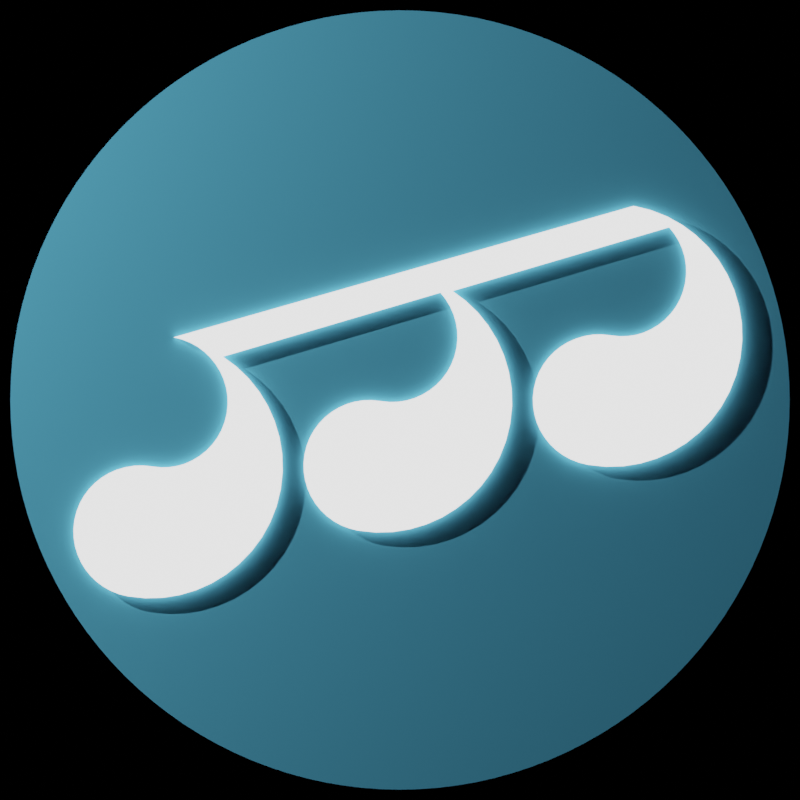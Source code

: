 # Source: logo.blend  (saved by Blender 2.93.21; exported with 4.5.12 LTS)
import bpy
from mathutils import Matrix  # noqa: F401  (used for matrix-valued properties, if any)

bpy.ops.wm.read_factory_settings(use_empty=True)
scene = bpy.context.scene
scene.name = 'Scene'

# ---- collections
col_collection = bpy.data.collections.new('Collection'); scene.collection.children.link(col_collection)

# ---- materials (node trees are filled in below, after node groups)
mat_material_001 = bpy.data.materials.new('Material.001')
mat_material_001.diffuse_color = (1.0, 1.0, 1.0, 1.0)
mat_material_002 = bpy.data.materials.new('Material.002')
mat_material_002.diffuse_color = (0.1583, 0.6064, 0.8, 1.0)

# ---- material node trees
mat_material_001.use_nodes = True; mat_material_001.node_tree.nodes.clear()
_N = mat_material_001.node_tree.nodes; _L = mat_material_001.node_tree.links
n0 = _N.new('ShaderNodeOutputMaterial'); n0.name = 'Material Output'; n0.location = (300, 300)
n1 = _N.new('ShaderNodeEmission'); n1.name = 'Emission'; n1.location = (10, 300)
n1.inputs[1].default_value = 2.0
_L.new(n1.outputs[0], n0.inputs[0])
n0.is_active_output = True
mat_material_002.use_nodes = True; mat_material_002.node_tree.nodes.clear()
_N = mat_material_002.node_tree.nodes; _L = mat_material_002.node_tree.links
n0 = _N.new('ShaderNodeOutputMaterial'); n0.name = 'Material Output'; n0.location = (300, 300)
n1 = _N.new('ShaderNodeBsdfDiffuse'); n1.name = 'Diffuse BSDF'; n1.location = (10, 300)
n1.inputs[0].default_value = (0.1652, 0.683, 1.0, 1.0)
n1.inputs[1].default_value = 0.5
_L.new(n1.outputs[0], n0.inputs[0])
n0.is_active_output = True

# ---- world
world_world = bpy.data.worlds.new('World'); scene.world = world_world
world_world.use_nodes = True; world_world.node_tree.nodes.clear()
_N = world_world.node_tree.nodes; _L = world_world.node_tree.links
n0 = _N.new('ShaderNodeOutputWorld'); n0.name = 'World Output'; n0.location = (300, 300)
n1 = _N.new('ShaderNodeHoldout'); n1.name = 'Holdout'; n1.location = (10, 300)
_L.new(n1.outputs[0], n0.inputs[0])
n0.is_active_output = True
world_world.color = (0.05088, 0.05088, 0.05088)
world_world.use_sun_shadow = False
world_world.sun_shadow_jitter_overblur = 0.0

# ---- cameras
cam_camera = bpy.data.cameras.new('Camera')
cam_camera.clip_end = 100.0
cam_camera.ortho_scale = 7.314

# ---- lights
light_light = bpy.data.lights.new('Light', 'POINT')
light_light.transmission_factor = 0.0
light_light.energy = 2e+04
light_light.shadow_soft_size = 0.1
light_light.shadow_maximum_resolution = 0.006
light_light.use_absolute_resolution = True

# ---- meshes
me_beziercircle = bpy.data.meshes.new('BezierCircle')
me_beziercircle.from_pydata([(-4.871, -1.572, 0.0), (-4.807, -1.458, 0.0), (-4.541, -1.182, 0.0), (-4.431, -1.115, 0.0), (-4.19, -1.026, 0.0), (-3.929, -1.002, 0.0), (-4.905, -2.348, 0.0), (-4.942, -2.224, 0.0), (-4.967, -1.963, 0.0), (-3.182, 0.8883, 0.0), (-2.707, 0.6634, 0.0), (-2.022, -0.08773, 0.0), (-1.802, -0.8276, 0.0), (-1.795, -1.093, 0.0), (-1.824, -1.364, 0.0), (-1.889, -1.628, 0.0), (-1.987, -1.875, 0.0), (-2.114, -2.103, 0.0), (-2.447, -2.495, 0.0), (-3.099, -2.892, 0.0), (-3.347, -2.966, 0.0), (-3.605, -3.008, 0.0), (-3.87, -3.015, 0.0), (-3.314, 0.9208, 0.0), (-3.077, 0.8084, 0.0), (-2.881, 0.642, 0.0), (-2.801, 0.5421, 0.0), (-2.682, 0.3156, 0.0), (-2.624, 0.06286, 0.0), (-2.635, -0.2051, 0.0), (-2.716, -0.4606, 0.0), (-2.78, -0.5747, 0.0), (-2.857, -0.6784, 0.0), (-2.946, -0.7706, 0.0), (-3.046, -0.8505, 0.0), (-3.526, -1.027, 0.0), (-3.658, -1.031, 0.0), (-3.794, -1.016, 0.0), (-4.952, -1.827, 0.0), (-4.919, -1.695, 0.0), (-4.73, -1.354, 0.0), (-4.641, -1.262, 0.0), (-4.314, -1.063, 0.0), (-4.061, -1.005, 0.0), (-4.273, -2.953, 0.0), (-4.396, -2.905, 0.0), (-4.51, -2.841, 0.0), (-4.614, -2.764, 0.0), (-4.706, -2.675, 0.0), (-4.786, -2.575, 0.0), (-4.853, -2.465, 0.0), (-4.963, -2.095, 0.0), (-2.935, 0.7907, 0.0), (-2.5, 0.5091, 0.0), (-2.315, 0.3307, 0.0), (-2.155, 0.1308, 0.0), (-1.918, -0.3222, 0.0), (-1.844, -0.5697, 0.0), (-2.268, -2.31, 0.0), (-2.646, -2.654, 0.0), (-2.865, -2.788, 0.0), (-4.141, -2.986, 0.0), (-3.446, 0.9534, 0.0), (-3.191, 0.872, 0.0), (-2.973, 0.7312, 0.0), (-2.734, 0.4328, 0.0), (-2.645, 0.1918, 0.0), (-2.621, -0.0699, 0.0), (-2.668, -0.3371, 0.0), (-3.156, -0.9171, 0.0), (-3.273, -0.9694, 0.0), (-3.397, -1.006, 0.0), (-1.371, -0.5719, 0.0), (-1.307, -0.4578, 0.0), (-1.041, -0.182, 0.0), (-0.9315, -0.1154, 0.0), (-0.6905, -0.02608, 0.0), (-0.4287, -0.001685, 0.0), (-1.405, -1.348, 0.0), (-1.442, -1.224, 0.0), (-1.467, -0.9626, 0.0), (0.3178, 1.888, 0.0), (0.793, 1.663, 0.0), (1.478, 0.9123, 0.0), (1.698, 0.1724, 0.0), (1.705, -0.09317, 0.0), (1.676, -0.3635, 0.0), (1.611, -0.6276, 0.0), (1.513, -0.8746, 0.0), (1.386, -1.103, 0.0), (1.053, -1.495, 0.0), (0.4005, -1.892, 0.0), (0.153, -1.966, 0.0), (-0.1049, -2.008, 0.0), (-0.3705, -2.015, 0.0), (0.1858, 1.921, 0.0), (0.4234, 1.808, 0.0), (0.6193, 1.642, 0.0), (0.6992, 1.542, 0.0), (0.818, 1.316, 0.0), (0.8759, 1.063, 0.0), (0.8649, 0.7949, 0.0), (0.7836, 0.5394, 0.0), (0.7199, 0.4253, 0.0), (0.6428, 0.3216, 0.0), (0.5536, 0.2294, 0.0), (0.4536, 0.1495, 0.0), (-0.0256, -0.02721, 0.0), (-0.1584, -0.03081, 0.0), (-0.2935, -0.01625, 0.0), (-1.452, -0.8274, 0.0), (-1.419, -0.6954, 0.0), (-1.23, -0.3541, 0.0), (-1.141, -0.2619, 0.0), (-0.8142, -0.06311, 0.0), (-0.5615, -0.005285, 0.0), (-0.7729, -1.953, 0.0), (-0.8964, -1.905, 0.0), (-1.01, -1.841, 0.0), (-1.114, -1.764, 0.0), (-1.206, -1.675, 0.0), (-1.286, -1.575, 0.0), (-1.353, -1.465, 0.0), (-1.463, -1.095, 0.0), (0.5648, 1.791, 0.0), (1.0, 1.509, 0.0), (1.185, 1.331, 0.0), (1.345, 1.131, 0.0), (1.582, 0.6778, 0.0), (1.656, 0.4303, 0.0), (1.232, -1.31, 0.0), (0.8535, -1.654, 0.0), (0.635, -1.788, 0.0), (-0.6408, -1.986, 0.0), (0.05375, 1.953, 0.0), (0.3093, 1.872, 0.0), (0.527, 1.731, 0.0), (0.7658, 1.433, 0.0), (0.8551, 1.192, 0.0), (0.8795, 0.9301, 0.0), (0.8324, 0.6629, 0.0), (0.3444, 0.0829, 0.0), (0.2271, 0.03061, 0.0), (0.1034, -0.006416, 0.0), (2.129, 0.4281, 0.0), (2.193, 0.5422, 0.0), (2.459, 0.818, 0.0), (2.569, 0.8846, 0.0), (2.81, 0.9739, 0.0), (3.071, 0.9983, 0.0), (2.095, -0.3481, 0.0), (2.058, -0.2243, 0.0), (2.033, 0.03741, 0.0), (3.818, 2.888, 0.0), (4.293, 2.663, 0.0), (4.978, 1.912, 0.0), (5.198, 1.172, 0.0), (5.205, 0.9068, 0.0), (5.176, 0.6365, 0.0), (5.111, 0.3724, 0.0), (5.013, 0.1254, 0.0), (4.886, -0.1028, 0.0), (4.553, -0.4946, 0.0), (3.901, -0.8921, 0.0), (3.653, -0.9662, 0.0), (3.395, -1.008, 0.0), (3.13, -1.015, 0.0), (3.686, 2.921, 0.0), (3.923, 2.808, 0.0), (4.119, 2.642, 0.0), (4.199, 2.542, 0.0), (4.318, 2.316, 0.0), (4.376, 2.063, 0.0), (4.365, 1.795, 0.0), (4.284, 1.539, 0.0), (4.22, 1.425, 0.0), (4.143, 1.322, 0.0), (4.054, 1.229, 0.0), (3.954, 1.149, 0.0), (3.474, 0.9728, 0.0), (3.342, 0.9692, 0.0), (3.206, 0.9838, 0.0), (2.048, 0.1726, 0.0), (2.081, 0.3046, 0.0), (2.27, 0.6459, 0.0), (2.359, 0.7381, 0.0), (2.686, 0.9369, 0.0), (2.939, 0.9947, 0.0), (2.727, -0.9533, 0.0), (2.604, -0.9045, 0.0), (2.49, -0.8409, 0.0), (2.386, -0.7637, 0.0), (2.294, -0.6745, 0.0), (2.214, -0.5746, 0.0), (2.147, -0.4653, 0.0), (2.037, -0.09536, 0.0), (4.065, 2.791, 0.0), (4.5, 2.509, 0.0), (4.685, 2.331, 0.0), (4.845, 2.131, 0.0), (5.082, 1.678, 0.0), (5.156, 1.43, 0.0), (4.732, -0.3101, 0.0), (4.354, -0.6544, 0.0), (4.135, -0.7876, 0.0), (2.859, -0.9859, 0.0), (3.554, 2.953, 0.0), (3.809, 2.872, 0.0), (4.027, 2.731, 0.0), (4.266, 2.433, 0.0), (4.355, 2.192, 0.0), (4.379, 1.93, 0.0), (4.332, 1.663, 0.0), (3.844, 1.083, 0.0), (3.727, 1.031, 0.0), (3.603, 0.9936, 0.0)], [], [(97, 136, 96, 135, 95, 134, 62, 9, 52, 10), (169, 208, 168, 207, 167, 206, 134, 81, 124, 82), (0, 39, 38, 8, 51, 7, 6, 50, 49, 48, 47, 46, 45, 44, 61, 22, 21, 20, 19, 60, 59, 18, 58, 17, 16, 15, 14, 13, 12, 57, 56, 11, 55, 54, 53, 10, 25, 26, 65, 27, 66, 28, 67, 29, 68, 30, 31, 32, 33, 34, 69, 70, 71, 35, 36, 37, 5, 43, 4, 42, 3, 2, 41, 40, 1), (52, 9, 62, 23, 63, 24, 64, 25, 10), (72, 111, 110, 80, 123, 79, 78, 122, 121, 120, 119, 118, 117, 116, 133, 94, 93, 92, 91, 132, 131, 90, 130, 89, 88, 87, 86, 85, 84, 129, 128, 83, 127, 126, 125, 82, 97, 98, 137, 99, 138, 100, 139, 101, 140, 102, 103, 104, 105, 106, 141, 142, 143, 107, 108, 109, 77, 115, 76, 114, 75, 74, 113, 112, 73), (124, 81, 134, 95, 135, 96, 136, 97, 82), (196, 153, 206, 167, 207, 168, 208, 169, 154), (144, 183, 182, 152, 195, 151, 150, 194, 193, 192, 191, 190, 189, 188, 205, 166, 165, 164, 163, 204, 203, 162, 202, 161, 160, 159, 158, 157, 156, 201, 200, 155, 199, 198, 197, 154, 169, 170, 209, 171, 210, 172, 211, 173, 212, 174, 175, 176, 177, 178, 213, 214, 215, 179, 180, 181, 149, 187, 148, 186, 147, 146, 185, 184, 145)])
_k = {(0, 1): 1.0, (2, 3): 1.0, (6, 7): 1.0, (12, 13): 1.0, (13, 14): 1.0, (14, 15): 1.0, (15, 16): 1.0, (16, 17): 1.0, (19, 20): 1.0, (20, 21): 1.0, (21, 22): 1.0, (25, 26): 1.0, (30, 31): 1.0, (31, 32): 1.0, (32, 33): 1.0, (33, 34): 1.0, (35, 36): 1.0, (36, 37): 1.0, (5, 37): 1.0, (38, 39): 1.0, (40, 41): 1.0, (44, 45): 1.0, (45, 46): 1.0, (46, 47): 1.0, (47, 48): 1.0, (48, 49): 1.0, (49, 50): 1.0, (53, 54): 1.0, (54, 55): 1.0, (56, 57): 1.0, (59, 60): 1.0, (69, 70): 1.0, (70, 71): 1.0, (44, 61): 1.0, (0, 39): 1.0, (1, 40): 1.0, (2, 41): 1.0, (3, 42): 1.0, (4, 42): 1.0, (4, 43): 1.0, (5, 43): 1.0, (6, 50): 1.0, (7, 51): 1.0, (8, 51): 1.0, (8, 38): 1.0, (10, 53): 1.0, (11, 55): 1.0, (11, 56): 1.0, (12, 57): 1.0, (17, 58): 1.0, (18, 58): 1.0, (18, 59): 1.0, (19, 60): 1.0, (22, 61): 1.0, (23, 62): 1.0, (23, 63): 1.0, (24, 63): 1.0, (24, 64): 1.0, (25, 64): 1.0, (26, 65): 1.0, (27, 65): 1.0, (27, 66): 1.0, (28, 66): 1.0, (28, 67): 1.0, (29, 67): 1.0, (29, 68): 1.0, (30, 68): 1.0, (34, 69): 1.0, (35, 71): 1.0, (72, 73): 1.0, (74, 75): 1.0, (78, 79): 1.0, (84, 85): 1.0, (85, 86): 1.0, (86, 87): 1.0, (87, 88): 1.0, (88, 89): 1.0, (91, 92): 1.0, (92, 93): 1.0, (93, 94): 1.0, (97, 98): 1.0, (102, 103): 1.0, (103, 104): 1.0, (104, 105): 1.0, (105, 106): 1.0, (107, 108): 1.0, (108, 109): 1.0, (77, 109): 1.0, (110, 111): 1.0, (112, 113): 1.0, (116, 117): 1.0, (117, 118): 1.0, (118, 119): 1.0, (119, 120): 1.0, (120, 121): 1.0, (121, 122): 1.0, (125, 126): 1.0, (126, 127): 1.0, (128, 129): 1.0, (131, 132): 1.0, (141, 142): 1.0, (142, 143): 1.0, (116, 133): 1.0, (72, 111): 1.0, (73, 112): 1.0, (74, 113): 1.0, (75, 114): 1.0, (76, 114): 1.0, (76, 115): 1.0, (77, 115): 1.0, (78, 122): 1.0, (79, 123): 1.0, (80, 123): 1.0, (80, 110): 1.0, (82, 125): 1.0, (83, 127): 1.0, (83, 128): 1.0, (84, 129): 1.0, (89, 130): 1.0, (90, 130): 1.0, (90, 131): 1.0, (91, 132): 1.0, (94, 133): 1.0, (95, 134): 1.0, (98, 137): 1.0, (99, 137): 1.0, (99, 138): 1.0, (100, 138): 1.0, (100, 139): 1.0, (101, 139): 1.0, (101, 140): 1.0, (102, 140): 1.0, (106, 141): 1.0, (107, 143): 1.0, (144, 145): 1.0, (146, 147): 1.0, (150, 151): 1.0, (156, 157): 1.0, (157, 158): 1.0, (158, 159): 1.0, (159, 160): 1.0, (160, 161): 1.0, (163, 164): 1.0, (164, 165): 1.0, (165, 166): 1.0, (169, 170): 1.0, (174, 175): 1.0, (175, 176): 1.0, (176, 177): 1.0, (177, 178): 1.0, (179, 180): 1.0, (180, 181): 1.0, (149, 181): 1.0, (182, 183): 1.0, (184, 185): 1.0, (188, 189): 1.0, (189, 190): 1.0, (190, 191): 1.0, (191, 192): 1.0, (192, 193): 1.0, (193, 194): 1.0, (197, 198): 1.0, (198, 199): 1.0, (200, 201): 1.0, (203, 204): 1.0, (213, 214): 1.0, (214, 215): 1.0, (188, 205): 1.0, (144, 183): 1.0, (145, 184): 1.0, (146, 185): 1.0, (147, 186): 1.0, (148, 186): 1.0, (148, 187): 1.0, (149, 187): 1.0, (150, 194): 1.0, (151, 195): 1.0, (152, 195): 1.0, (152, 182): 1.0, (153, 196): 1.0, (154, 196): 1.0, (154, 197): 1.0, (155, 199): 1.0, (155, 200): 1.0, (156, 201): 1.0, (161, 202): 1.0, (162, 202): 1.0, (162, 203): 1.0, (163, 204): 1.0, (166, 205): 1.0, (170, 209): 1.0, (171, 209): 1.0, (171, 210): 1.0, (172, 210): 1.0, (172, 211): 1.0, (173, 211): 1.0, (173, 212): 1.0, (174, 212): 1.0, (178, 213): 1.0, (179, 215): 1.0, (153, 206): 1.0, (10, 97): 1.0, (82, 169): 1.0, (62, 134): 1.0, (134, 206): 1.0}
me_beziercircle.attributes.new('crease_edge', 'FLOAT', 'EDGE').data.foreach_set('value', [_k.get((min(e.vertices), max(e.vertices)), 0.0) for e in me_beziercircle.edges])
_uv = me_beziercircle.uv_layers.new(name='UVMap')
_uv.uv.foreach_set('vector', [0.0, 0.0, 0.0, 0.0, 0.0, 0.0, 0.0, 0.0, 0.0, 0.0, 0.0, 0.0, 0.0, 0.0, 0.0, 0.0, 0.0, 0.0, 0.0, 0.0, 0.0, 0.0, 0.0, 0.0, 0.0, 0.0, 0.0, 0.0, 0.0, 0.0, 0.0, 0.0, 0.0, 0.0, 0.0, 0.0, 0.0, 0.0, 0.0, 0.0, 0.0, 0.0, 0.0, 0.0, 0.0, 0.0, 0.0, 0.0, 0.0, 0.0, 0.0, 0.0, 0.0, 0.0, 0.0, 0.0, 0.0, 0.0, 0.0, 0.0, 0.0, 0.0, 0.0, 0.0, 0.0, 0.0, 0.0, 0.0, 0.0, 0.0, 0.0, 0.0, 0.0, 0.0, 0.0, 0.0, 0.0, 0.0, 0.0, 0.0, 0.0, 0.0, 0.0, 0.0, 0.0, 0.0, 0.0, 0.0, 0.0, 0.0, 0.0, 0.0, 0.0, 0.0, 0.0, 0.0, 0.0, 0.0, 0.0, 0.0, 0.0, 0.0, 0.0, 0.0, 0.0, 0.0, 0.0, 0.0, 0.0, 0.0, 0.0, 0.0, 0.0, 0.0, 0.0, 0.0, 0.0, 0.0, 0.0, 0.0, 0.0, 0.0, 0.0, 0.0, 0.0, 0.0, 0.0, 0.0, 0.0, 0.0, 0.0, 0.0, 0.0, 0.0, 0.0, 0.0, 0.0, 0.0, 0.0, 0.0, 0.0, 0.0, 0.0, 0.0, 0.0, 0.0, 0.0, 0.0, 0.0, 0.0, 0.0, 0.0, 0.0, 0.0, 0.0, 0.0, 0.0, 0.0, 0.0, 0.0, 0.0, 0.0, 0.0, 0.0, 0.0, 0.0, 0.0, 0.0, 0.0, 0.0, 0.0, 0.0, 0.0, 0.0, 0.0, 0.0, 0.0, 0.0, 0.0, 0.0, 0.0, 0.0, 0.0, 0.0, 0.0, 0.0, 0.0, 0.0, 0.0, 0.0, 0.0, 0.0, 0.0, 0.0, 0.0, 0.0, 0.0, 0.0, 0.0, 0.0, 0.0, 0.0, 0.0, 0.0, 0.0, 0.0, 0.0, 0.0, 0.0, 0.0, 0.0, 0.0, 0.0, 0.0, 0.0, 0.0, 0.0, 0.0, 0.0, 0.0, 0.0, 0.0, 0.0, 0.0, 0.0, 0.0, 0.0, 0.0, 0.0, 0.0, 0.0, 0.0, 0.0, 0.0, 0.0, 0.0, 0.0, 0.0, 0.0, 0.0, 0.0, 0.0, 0.0, 0.0, 0.0, 0.0, 0.0, 0.0, 0.0, 0.0, 0.0, 0.0, 0.0, 0.0, 0.0, 0.0, 0.0, 0.0, 0.0, 0.0, 0.0, 0.0, 0.0, 0.0, 0.0, 0.0, 0.0, 0.0, 0.0, 0.0, 0.0, 0.0, 0.0, 0.0, 0.0, 0.0, 0.0, 0.0, 0.0, 0.0, 0.0, 0.0, 0.0, 0.0, 0.0, 0.0, 0.0, 0.0, 0.0, 0.0, 0.0, 0.0, 0.0, 0.0, 0.0, 0.0, 0.0, 0.0, 0.0, 0.0, 0.0, 0.0, 0.0, 0.0, 0.0, 0.0, 0.0, 0.0, 0.0, 0.0, 0.0, 0.0, 0.0, 0.0, 0.0, 0.0, 0.0, 0.0, 0.0, 0.0, 0.0, 0.0, 0.0, 0.0, 0.0, 0.0, 0.0, 0.0, 0.0, 0.0, 0.0, 0.0, 0.0, 0.0, 0.0, 0.0, 0.0, 0.0, 0.0, 0.0, 0.0, 0.0, 0.0, 0.0, 0.0, 0.0, 0.0, 0.0, 0.0, 0.0, 0.0, 0.0, 0.0, 0.0, 0.0, 0.0, 0.0, 0.0, 0.0, 0.0, 0.0, 0.0, 0.0, 0.0, 0.0, 0.0, 0.0, 0.0, 0.0, 0.0, 0.0, 0.0, 0.0, 0.0, 0.0, 0.0, 0.0, 0.0, 0.0, 0.0, 0.0, 0.0, 0.0, 0.0, 0.0, 0.0, 0.0, 0.0, 0.0, 0.0, 0.0, 0.0, 0.0, 0.0, 0.0, 0.0, 0.0, 0.0, 0.0, 0.0, 0.0, 0.0, 0.0, 0.0, 0.0, 0.0, 0.0, 0.0, 0.0, 0.0, 0.0, 0.0, 0.0, 0.0, 0.0, 0.0, 0.0, 0.0, 0.0, 0.0, 0.0, 0.0, 0.0, 0.0, 0.0, 0.0, 0.0, 0.0, 0.0, 0.0, 0.0, 0.0, 0.0, 0.0, 0.0, 0.0, 0.0, 0.0, 0.0, 0.0, 0.0, 0.0, 0.0, 0.0, 0.0, 0.0, 0.0, 0.0, 0.0, 0.0, 0.0, 0.0, 0.0, 0.0, 0.0, 0.0, 0.0, 0.0, 0.0, 0.0, 0.0, 0.0, 0.0, 0.0, 0.0, 0.0, 0.0, 0.0, 0.0, 0.0, 0.0, 0.0, 0.0, 0.0, 0.0, 0.0, 0.0, 0.0, 0.0, 0.0, 0.0, 0.0, 0.0, 0.0])
me_beziercircle.materials.append(mat_material_001)
me_beziercircle.use_remesh_fix_poles = True
me_beziercircle.use_remesh_preserve_attributes = False
me_beziercircle.update()
me_circle = bpy.data.meshes.new('Circle')
me_circle.from_pydata([(0.0, 6.0, 0.0), (-1.171, 5.885, 0.0), (-2.296, 5.543, 0.0), (-3.333, 4.989, 0.0), (-4.243, 4.243, 0.0), (-4.989, 3.333, 0.0), (-5.543, 2.296, 0.0), (-5.885, 1.171, 0.0), (-6.0, -2.623e-07, 0.0), (-5.885, -1.171, 0.0), (-5.543, -2.296, 0.0), (-4.989, -3.333, 0.0), (-4.243, -4.243, 0.0), (-3.333, -4.989, 0.0), (-2.296, -5.543, 0.0), (-1.171, -5.885, 0.0), (5.245e-07, -6.0, 0.0), (1.171, -5.885, 0.0), (2.296, -5.543, 0.0), (3.333, -4.989, 0.0), (4.243, -4.243, 0.0), (4.989, -3.333, 0.0), (5.543, -2.296, 0.0), (5.885, -1.171, 0.0), (6.0, 7.155e-08, 0.0), (5.885, 1.171, 0.0), (5.543, 2.296, 0.0), (4.989, 3.333, 0.0), (4.243, 4.243, 0.0), (3.333, 4.989, 0.0), (2.296, 5.543, 0.0), (1.171, 5.885, 0.0)], [], [(1, 2, 3, 4, 5, 6, 7, 8, 9, 10, 11, 12, 13, 14, 15, 16, 17, 18, 19, 20, 21, 22, 23, 24, 25, 26, 27, 28, 29, 30, 31, 0)])
_uv = me_circle.uv_layers.new(name='UVMap')
_uv.uv.foreach_set('vector', [0.0, 0.0, 0.0, 0.0, 0.0, 0.0, 0.0, 0.0, 0.0, 0.0, 0.0, 0.0, 0.0, 0.0, 0.0, 0.0, 0.0, 0.0, 0.0, 0.0, 0.0, 0.0, 0.0, 0.0, 0.0, 0.0, 0.0, 0.0, 0.0, 0.0, 0.0, 0.0, 0.0, 0.0, 0.0, 0.0, 0.0, 0.0, 0.0, 0.0, 0.0, 0.0, 0.0, 0.0, 0.0, 0.0, 0.0, 0.0, 0.0, 0.0, 0.0, 0.0, 0.0, 0.0, 0.0, 0.0, 0.0, 0.0, 0.0, 0.0, 0.0, 0.0, 0.0, 0.0])
me_circle.materials.append(mat_material_002)
me_circle.use_remesh_fix_poles = True
me_circle.use_remesh_preserve_attributes = False
me_circle.update()

# ---- objects
ob_light = bpy.data.objects.new('Light', light_light)
ob_camera = bpy.data.objects.new('Camera', cam_camera)
ob_logo = bpy.data.objects.new('Logo', me_beziercircle)
ob_socle = bpy.data.objects.new('Socle', me_circle)

# ---- transforms, parenting, visibility, modifiers, constraints
ob_light.location = (-19.57, 9.963, 5.067)
ob_light.rotation_euler = (0.6503, 0.05522, 1.866)
ob_light.lock_rotations_4d = False
ob_light.empty_display_type = 'ARROWS'
ob_light.color = (0.0, 0.0, 0.0, 0.0)
ob_light.lineart.crease_threshold = 0.0
ob_camera.location = (0.0, 0.0, 17.0)
ob_camera.lock_rotations_4d = False
ob_camera.empty_display_type = 'ARROWS'
ob_camera.color = (0.0, 0.0, 0.0, 0.0)
ob_camera.display_type = 'WIRE'
ob_camera.lineart.crease_threshold = 0.0
ob_logo.location = (0.0, 0.0, 0.0)
_m = ob_logo.modifiers.new('Solidify', 'SOLIDIFY')
_m.thickness = 0.1
_m.offset = 1.0
ob_socle.location = (0.0, 0.0, 0.0)
_m = ob_socle.modifiers.new('Subdivision', 'SUBSURF')
_m.levels = 2

# ---- collection membership
col_collection.objects.link(ob_light)
col_collection.objects.link(ob_camera)
col_collection.objects.link(ob_logo)
col_collection.objects.link(ob_socle)

# ---- scene / render settings (as saved in the file)
scene.camera = ob_camera
scene.frame_start = 1; scene.frame_end = 250; scene.frame_set(1)
scene.render.engine = 'CYCLES'
scene.render.image_settings.compression = 100
scene.render.resolution_x = 128
scene.render.resolution_y = 128
scene.render.resolution_percentage = 50
scene.render.film_transparent = True
scene.cycles.samples = 512
scene.cycles.sampling_pattern = 'TABULATED_SOBOL'
scene.cycles.use_adaptive_sampling = False
scene.cycles.use_light_tree = False
scene.view_settings.view_transform = 'Filmic'
bpy.context.view_layer.update()
